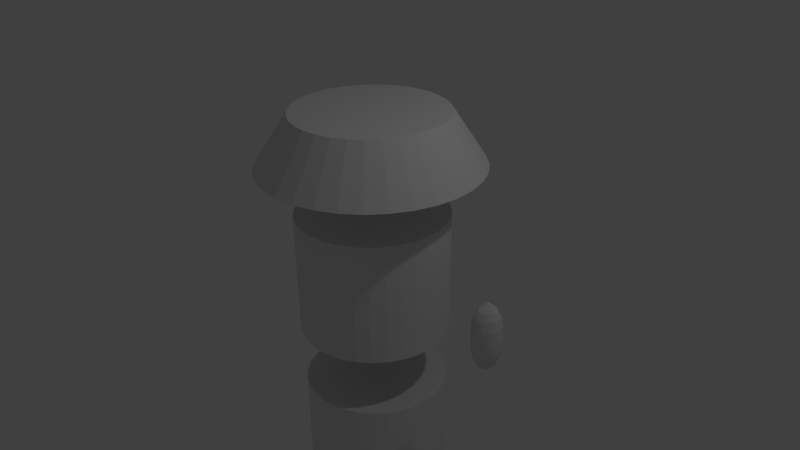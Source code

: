 # Source: Robot.blend  (saved by Blender 2.76.0; exported with 4.5.12 LTS)
import bpy
from mathutils import Matrix  # noqa: F401  (used for matrix-valued properties, if any)

bpy.ops.wm.read_factory_settings(use_empty=True)
scene = bpy.context.scene
scene.name = 'Scene'

# ---- collections
col_collection_1 = bpy.data.collections.new('Collection 1'); scene.collection.children.link(col_collection_1)

# ---- world
world_world = bpy.data.worlds.new('World'); scene.world = world_world
world_world.color = (0.05088, 0.05088, 0.05088)
world_world.use_sun_shadow = False
world_world.sun_shadow_jitter_overblur = 0.0
world_world.cycles.sampling_method = 'MANUAL'
world_world.cycles.sample_map_resolution = 256

# ---- cameras
cam_camera = bpy.data.cameras.new('Camera')
cam_camera.clip_end = 100.0
cam_camera.lens = 35.0
cam_camera.sensor_width = 32.0
cam_camera.sensor_height = 18.0
cam_camera.ortho_scale = 7.314
cam_camera.dof.focus_distance = 0.0
cam_camera.dof.aperture_fstop = 128.0

# ---- lights
light_lamp = bpy.data.lights.new('Lamp', 'POINT')
light_lamp.transmission_factor = 0.0
light_lamp.cutoff_distance = 30.0
light_lamp.energy = 100.0
light_lamp.shadow_buffer_clip_start = 1.001
light_lamp.shadow_soft_size = 0.1
light_lamp.shadow_maximum_resolution = 0.006
light_lamp.use_absolute_resolution = True
light_lamp.cycles.use_multiple_importance_sampling = False

# ---- meshes
me_cylinder_002 = bpy.data.meshes.new('Cylinder.002')
me_cylinder_002.from_pydata([(-0.6087, 0.6816, -0.8896), (-0.6087, 0.6568, 2.325), (-0.4758, 0.6685, -0.8896), (-0.4806, 0.6442, 2.325), (-0.3479, 0.6297, -0.8896), (-0.3574, 0.6068, 2.325), (-0.2301, 0.5667, -0.8896), (-0.2438, 0.5461, 2.325), (-0.1268, 0.4819, -0.8896), (-0.1443, 0.4644, 2.325), (-0.04204, 0.3787, -0.8896), (-0.06262, 0.3649, 2.325), (0.02094, 0.2608, -0.8896), (-0.001929, 0.2513, 2.325), (0.05973, 0.133, -0.8896), (0.03545, 0.1281, 2.325), (0.07282, 1.471e-07, -0.8896), (0.04807, 1.524e-07, 2.325), (0.05973, -0.133, -0.8896), (0.03545, -0.1281, 2.325), (0.02094, -0.2608, -0.8896), (-0.001929, -0.2513, 2.325), (-0.04204, -0.3787, -0.8896), (-0.06262, -0.3649, 2.325), (-0.1268, -0.4819, -0.8896), (-0.1443, -0.4644, 2.325), (-0.2301, -0.5667, -0.8896), (-0.2438, -0.5461, 2.325), (-0.3479, -0.6297, -0.8896), (-0.3574, -0.6068, 2.325), (-0.4758, -0.6685, -0.8896), (-0.4806, -0.6442, 2.325), (-0.6087, -0.6816, -0.8896), (-0.6087, -0.6568, 2.325), (-0.7417, -0.6685, -0.8896), (-0.7369, -0.6442, 2.325), (-0.8696, -0.6297, -0.8896), (-0.8601, -0.6068, 2.325), (-0.9874, -0.5667, -0.8896), (-0.9736, -0.5461, 2.325), (-1.091, -0.4819, -0.8896), (-1.073, -0.4644, 2.325), (-1.175, -0.3787, -0.8896), (-1.155, -0.3649, 2.325), (-1.238, -0.2608, -0.8896), (-1.216, -0.2513, 2.325), (-1.277, -0.133, -0.8896), (-1.253, -0.1281, 2.325), (-1.29, 7.537e-07, -0.8896), (-1.266, 7.37e-07, 2.325), (-1.277, 0.133, -0.8896), (-1.253, 0.1281, 2.325), (-1.238, 0.2608, -0.8896), (-1.216, 0.2513, 2.325), (-1.175, 0.3787, -0.8896), (-1.155, 0.3649, 2.325), (-1.091, 0.4819, -0.8896), (-1.073, 0.4644, 2.325), (-0.9874, 0.5667, -0.8896), (-0.9736, 0.5461, 2.325), (-0.8696, 0.6297, -0.8896), (-0.8601, 0.6068, 2.325), (-0.7417, 0.6685, -0.8896), (-0.7369, 0.6442, 2.325)], [], [(0, 1, 3, 2), (2, 3, 5, 4), (4, 5, 7, 6), (6, 7, 9, 8), (8, 9, 11, 10), (10, 11, 13, 12), (12, 13, 15, 14), (14, 15, 17, 16), (16, 17, 19, 18), (18, 19, 21, 20), (20, 21, 23, 22), (22, 23, 25, 24), (24, 25, 27, 26), (26, 27, 29, 28), (28, 29, 31, 30), (30, 31, 33, 32), (32, 33, 35, 34), (34, 35, 37, 36), (36, 37, 39, 38), (38, 39, 41, 40), (40, 41, 43, 42), (42, 43, 45, 44), (44, 45, 47, 46), (46, 47, 49, 48), (48, 49, 51, 50), (50, 51, 53, 52), (52, 53, 55, 54), (54, 55, 57, 56), (56, 57, 59, 58), (58, 59, 61, 60), (3, 1, 63, 61, 59, 57, 55, 53, 51, 49, 47, 45, 43, 41, 39, 37, 35, 33, 31, 29, 27, 25, 23, 21, 19, 17, 15, 13, 11, 9, 7, 5), (62, 63, 1, 0), (60, 61, 63, 62), (0, 2, 4, 6, 8, 10, 12, 14, 16, 18, 20, 22, 24, 26, 28, 30, 32, 34, 36, 38, 40, 42, 44, 46, 48, 50, 52, 54, 56, 58, 60, 62)])
me_cylinder_002.use_remesh_preserve_volume = False
me_cylinder_002.use_remesh_preserve_attributes = False
me_cylinder_002.use_mirror_vertex_groups = False
me_cylinder_002.update()
me_cylinder_001 = bpy.data.meshes.new('Cylinder.001')
me_cylinder_001.from_pydata([(0.3806, 2.081, -0.6542), (0.3806, 2.081, 1.682), (0.5662, 2.063, -0.6542), (0.5662, 2.063, 1.682), (0.7446, 2.009, -0.6542), (0.7446, 2.009, 1.682), (0.9091, 1.921, -0.6542), (0.9091, 1.921, 1.682), (1.053, 1.802, -0.6542), (1.053, 1.802, 1.682), (1.172, 1.658, -0.6542), (1.172, 1.658, 1.682), (1.259, 1.494, -0.6542), (1.259, 1.494, 1.682), (1.314, 1.315, -0.6542), (1.314, 1.315, 1.682), (1.332, 1.13, -0.6542), (1.332, 1.13, 1.682), (1.314, 0.9441, -0.6542), (1.314, 0.9441, 1.682), (1.259, 0.7656, -0.6542), (1.259, 0.7656, 1.682), (1.172, 0.6012, -0.6542), (1.172, 0.6012, 1.682), (1.053, 0.457, -0.6542), (1.053, 0.457, 1.682), (0.9091, 0.3387, -0.6542), (0.9091, 0.3387, 1.682), (0.7446, 0.2508, -0.6542), (0.7446, 0.2508, 1.682), (0.5662, 0.1967, -0.6542), (0.5662, 0.1967, 1.682), (0.3806, 0.1784, -0.6542), (0.3806, 0.1784, 1.682), (0.195, 0.1967, -0.6542), (0.195, 0.1967, 1.682), (0.01654, 0.2508, -0.6542), (0.01654, 0.2508, 1.682), (-0.1479, 0.3387, -0.6542), (-0.1479, 0.3387, 1.682), (-0.2921, 0.457, -0.6542), (-0.2921, 0.457, 1.682), (-0.4104, 0.6012, -0.6542), (-0.4104, 0.6012, 1.682), (-0.4983, 0.7656, -0.6542), (-0.4983, 0.7656, 1.682), (-0.5524, 0.9441, -0.6542), (-0.5524, 0.9441, 1.682), (-0.5707, 1.13, -0.6542), (-0.5707, 1.13, 1.682), (-0.5524, 1.315, -0.6542), (-0.5524, 1.315, 1.682), (-0.4983, 1.494, -0.6542), (-0.4983, 1.494, 1.682), (-0.4104, 1.658, -0.6542), (-0.4104, 1.658, 1.682), (-0.2921, 1.802, -0.6542), (-0.2921, 1.802, 1.682), (-0.1479, 1.921, -0.6542), (-0.1479, 1.921, 1.682), (0.01654, 2.009, -0.6542), (0.01654, 2.009, 1.682), (0.195, 2.063, -0.6542), (0.195, 2.063, 1.682)], [], [(0, 1, 3, 2), (2, 3, 5, 4), (4, 5, 7, 6), (6, 7, 9, 8), (8, 9, 11, 10), (10, 11, 13, 12), (12, 13, 15, 14), (14, 15, 17, 16), (16, 17, 19, 18), (18, 19, 21, 20), (20, 21, 23, 22), (22, 23, 25, 24), (24, 25, 27, 26), (26, 27, 29, 28), (28, 29, 31, 30), (30, 31, 33, 32), (32, 33, 35, 34), (34, 35, 37, 36), (36, 37, 39, 38), (38, 39, 41, 40), (40, 41, 43, 42), (42, 43, 45, 44), (44, 45, 47, 46), (46, 47, 49, 48), (48, 49, 51, 50), (50, 51, 53, 52), (52, 53, 55, 54), (54, 55, 57, 56), (56, 57, 59, 58), (58, 59, 61, 60), (3, 1, 63, 61, 59, 57, 55, 53, 51, 49, 47, 45, 43, 41, 39, 37, 35, 33, 31, 29, 27, 25, 23, 21, 19, 17, 15, 13, 11, 9, 7, 5), (62, 63, 1, 0), (60, 61, 63, 62), (0, 2, 4, 6, 8, 10, 12, 14, 16, 18, 20, 22, 24, 26, 28, 30, 32, 34, 36, 38, 40, 42, 44, 46, 48, 50, 52, 54, 56, 58, 60, 62)])
me_cylinder_001.use_remesh_preserve_volume = False
me_cylinder_001.use_remesh_preserve_attributes = False
me_cylinder_001.use_mirror_vertex_groups = False
me_cylinder_001.update()
me_cylinder = bpy.data.meshes.new('Cylinder')
me_cylinder.from_pydata([(-8.71e-09, 0.9895, -1.0), (0.0, 1.0, 0.6166), (0.1951, 0.9808, 0.6166), (0.193, 0.9704, -1.0), (-0.193, 0.9704, -1.0), (0.3786, 0.9141, -1.0), (0.5497, 0.8227, -1.0), (0.6996, 0.6996, -1.0), (0.8227, 0.5497, -1.0), (0.9141, 0.3786, -1.0), (0.9704, 0.193, -1.0), (0.9895, 5e-08, -1.0), (0.9704, -0.193, -1.0), (0.9141, -0.3786, -1.0), (0.8227, -0.5497, -1.0), (0.6996, -0.6996, -1.0), (0.5497, -0.8227, -1.0), (0.3786, -0.9141, -1.0), (0.193, -0.9704, -1.0), (-3.311e-07, -0.9895, -1.0), (-0.002445, -0.9474, -1.0), (0.1831, -0.9291, -1.0), (0.3616, -0.875, -1.0), (0.5261, -0.787, -1.0), (0.6702, -0.6687, -1.0), (0.7885, -0.5246, -1.0), (0.8764, -0.3601, -1.0), (0.9305, -0.1817, -1.0), (0.9488, 0.003901, -1.0), (0.9305, 0.1895, -1.0), (0.8764, 0.3679, -1.0), (0.7885, 0.5324, -1.0), (0.6702, 0.6765, -1.0), (0.5261, 0.7949, -1.0), (0.3616, 0.8828, -1.0), (0.1831, 0.9369, -1.0), (-0.002444, 0.9552, -1.0), (-0.188, 0.9369, -1.0), (-0.3665, 0.8828, -1.0), (-0.5309, 0.7949, -1.0), (-0.6751, 0.6766, -1.0), (-0.7934, 0.5324, -1.0), (-0.8813, 0.3679, -1.0), (-0.9354, 0.1895, -1.0), (-0.9537, 0.003902, -1.0), (-0.9354, -0.1817, -1.0), (-0.8813, -0.3601, -1.0), (-0.7934, -0.5246, -1.0), (-0.6751, -0.6687, -1.0), (-0.5309, -0.787, -1.0), (-0.3665, -0.875, -1.0), (-0.188, -0.9291, -1.0), (-0.193, -0.9704, -1.0), (-0.3786, -0.9141, -1.0), (-0.5497, -0.8227, -1.0), (-0.6996, -0.6996, -1.0), (-0.8227, -0.5497, -1.0), (-0.9141, -0.3786, -1.0), (-0.9704, -0.193, -1.0), (-0.9895, 9.307e-07, -1.0), (-0.9704, 0.193, -1.0), (-0.9141, 0.3786, -1.0), (-0.8227, 0.5497, -1.0), (-0.6996, 0.6997, -1.0), (-0.5497, 0.8227, -1.0), (-0.3786, 0.9141, -1.0), (-0.1951, 0.9808, 0.6166), (-0.3827, 0.9239, 0.6166), (-0.5556, 0.8315, 0.6166), (-0.7071, 0.7071, 0.6166), (-0.8315, 0.5556, 0.6166), (-0.9239, 0.3827, 0.6166), (-0.9808, 0.1951, 0.6166), (-1.0, 9.656e-07, 0.6166), (-0.9808, -0.1951, 0.6166), (-0.9239, -0.3827, 0.6166), (-0.8315, -0.5556, 0.6166), (-0.7071, -0.7071, 0.6166), (-0.5556, -0.8315, 0.6166), (-0.3827, -0.9239, 0.6166), (-0.1951, -0.9808, 0.6166), (-3.258e-07, -1.0, 0.6166), (0.1951, -0.9808, 0.6166), (0.3827, -0.9239, 0.6166), (0.5556, -0.8315, 0.6166), (0.7071, -0.7071, 0.6166), (0.8315, -0.5556, 0.6166), (0.9239, -0.3827, 0.6166), (0.9808, -0.1951, 0.6166), (1.0, 7.55e-08, 0.6166), (0.9808, 0.1951, 0.6166), (0.9239, 0.3827, 0.6166), (0.8315, 0.5556, 0.6166), (0.7071, 0.7071, 0.6166), (0.5556, 0.8315, 0.6166), (0.3827, 0.9239, 0.6166), (-5.28e-08, 1.445, 1.256), (0.0, 1.0, 1.945), (0.1951, 0.9808, 1.945), (0.2818, 1.417, 1.256), (0.5528, 1.335, 1.256), (0.8026, 1.201, 1.256), (1.022, 1.022, 1.256), (1.201, 0.8026, 1.256), (1.335, 0.5528, 1.256), (1.417, 0.2818, 1.256), (1.445, -2.987e-07, 1.256), (1.417, -0.2818, 1.256), (1.335, -0.5528, 1.256), (1.201, -0.8026, 1.256), (1.022, -1.022, 1.256), (0.8026, -1.201, 1.256), (0.5528, -1.335, 1.256), (0.2818, -1.417, 1.256), (-5.235e-07, -1.445, 1.256), (-0.2818, -1.417, 1.256), (-0.5528, -1.335, 1.256), (-0.8026, -1.201, 1.256), (-1.022, -1.022, 1.256), (-1.201, -0.8026, 1.256), (-1.335, -0.5528, 1.256), (-1.417, -0.2818, 1.256), (-1.445, 9.872e-07, 1.256), (-1.417, 0.2818, 1.256), (-1.335, 0.5528, 1.256), (-1.201, 0.8026, 1.256), (-1.022, 1.022, 1.256), (-0.8026, 1.201, 1.256), (-0.5528, 1.335, 1.256), (-0.2818, 1.417, 1.256), (-0.1951, 0.9808, 1.945), (-0.3827, 0.9239, 1.945), (-0.5556, 0.8315, 1.945), (-0.7071, 0.7071, 1.945), (-0.8315, 0.5556, 1.945), (-0.9239, 0.3827, 1.945), (-0.9808, 0.1951, 1.945), (-1.0, 6.954e-07, 1.945), (-0.9808, -0.1951, 1.945), (-0.9239, -0.3827, 1.945), (-0.8315, -0.5556, 1.945), (-0.7071, -0.7071, 1.945), (-0.5556, -0.8315, 1.945), (-0.3827, -0.9239, 1.945), (-0.1951, -0.9808, 1.945), (-3.258e-07, -1.0, 1.945), (0.1951, -0.9808, 1.945), (0.3827, -0.9239, 1.945), (0.5556, -0.8315, 1.945), (0.7071, -0.7071, 1.945), (0.8315, -0.5556, 1.945), (0.9239, -0.3827, 1.945), (0.9808, -0.1951, 1.945), (1.0, -1.947e-07, 1.945), (0.9808, 0.1951, 1.945), (0.9239, 0.3827, 1.945), (0.8315, 0.5556, 1.945), (0.7071, 0.7071, 1.945), (0.5556, 0.8315, 1.945), (0.3827, 0.9239, 1.945), (0.1831, 0.9369, 0.5282), (-0.002444, 0.9552, 0.5282), (-0.188, 0.9369, 0.5282), (0.3616, 0.8828, 0.5282), (0.5261, 0.7949, 0.5282), (0.6702, 0.6765, 0.5282), (0.7885, 0.5324, 0.5282), (0.8764, 0.3679, 0.5282), (0.9305, 0.1895, 0.5282), (0.9488, 0.003901, 0.5282), (0.9305, -0.1817, 0.5282), (0.8764, -0.3601, 0.5282), (0.7885, -0.5246, 0.5282), (0.6702, -0.6687, 0.5282), (0.5261, -0.787, 0.5282), (0.3616, -0.875, 0.5282), (0.1831, -0.9291, 0.5282), (-0.002445, -0.9474, 0.5282), (-0.188, -0.9291, 0.5282), (-0.3665, -0.875, 0.5282), (-0.5309, -0.787, 0.5282), (-0.6751, -0.6687, 0.5282), (-0.7934, -0.5246, 0.5282), (-0.8813, -0.3601, 0.5282), (-0.9354, -0.1817, 0.5282), (-0.9537, 0.003902, 0.5282), (-0.9354, 0.1895, 0.5282), (-0.8813, 0.3679, 0.5282), (-0.7934, 0.5324, 0.5282), (-0.6751, 0.6766, 0.5282), (-0.5309, 0.7949, 0.5282), (-0.3665, 0.8828, 0.5282)], [], [(0, 1, 2, 3), (4, 0, 3, 5, 6, 7, 8, 9, 10, 11, 12, 13, 14, 15, 16, 17, 18, 19, 20, 21, 22, 23, 24, 25, 26, 27, 28, 29, 30, 31, 32, 33, 34, 35, 36), (4, 36, 37, 38, 39, 40, 41, 42, 43, 44, 45, 46, 47, 48, 49, 50, 51, 20, 19, 52, 53, 54, 55, 56, 57, 58, 59, 60, 61, 62, 63, 64, 65), (4, 66, 1, 0), (2, 1, 66, 67, 68, 69, 70, 71, 72, 73, 74, 75, 76, 77, 78, 79, 80, 81, 82, 83, 84, 85, 86, 87, 88, 89, 90, 91, 92, 93, 94, 95), (3, 2, 95, 5), (5, 95, 94, 6), (6, 94, 93, 7), (7, 93, 92, 8), (8, 92, 91, 9), (9, 91, 90, 10), (10, 90, 89, 11), (11, 89, 88, 12), (12, 88, 87, 13), (13, 87, 86, 14), (14, 86, 85, 15), (15, 85, 84, 16), (16, 84, 83, 17), (17, 83, 82, 18), (18, 82, 81, 19), (19, 81, 80, 52), (52, 80, 79, 53), (53, 79, 78, 54), (54, 78, 77, 55), (55, 77, 76, 56), (56, 76, 75, 57), (57, 75, 74, 58), (58, 74, 73, 59), (59, 73, 72, 60), (60, 72, 71, 61), (61, 71, 70, 62), (62, 70, 69, 63), (63, 69, 68, 64), (64, 68, 67, 65), (65, 67, 66, 4), (36, 35, 160, 161), (37, 36, 161, 162), (160, 163, 164, 165, 166, 167, 168, 169, 170, 171, 172, 173, 174, 175, 176, 177, 178, 179, 180, 181, 182, 183, 184, 185, 186, 187, 188, 189, 190, 191, 162, 161), (35, 34, 163, 160), (38, 37, 162, 191), (39, 38, 191, 190), (40, 39, 190, 189), (41, 40, 189, 188), (42, 41, 188, 187), (43, 42, 187, 186), (44, 43, 186, 185), (45, 44, 185, 184), (46, 45, 184, 183), (47, 46, 183, 182), (48, 47, 182, 181), (49, 48, 181, 180), (50, 49, 180, 179), (51, 50, 179, 178), (20, 51, 178, 177), (21, 20, 177, 176), (22, 21, 176, 175), (23, 22, 175, 174), (24, 23, 174, 173), (25, 24, 173, 172), (26, 25, 172, 171), (27, 26, 171, 170), (28, 27, 170, 169), (29, 28, 169, 168), (30, 29, 168, 167), (31, 30, 167, 166), (32, 31, 166, 165), (33, 32, 165, 164), (34, 33, 164, 163), (96, 97, 98, 99), (96, 99, 100, 101, 102, 103, 104, 105, 106, 107, 108, 109, 110, 111, 112, 113, 114, 115, 116, 117, 118, 119, 120, 121, 122, 123, 124, 125, 126, 127, 128, 129), (129, 130, 97, 96), (98, 97, 130, 131, 132, 133, 134, 135, 136, 137, 138, 139, 140, 141, 142, 143, 144, 145, 146, 147, 148, 149, 150, 151, 152, 153, 154, 155, 156, 157, 158, 159), (99, 98, 159, 100), (100, 159, 158, 101), (101, 158, 157, 102), (102, 157, 156, 103), (103, 156, 155, 104), (104, 155, 154, 105), (105, 154, 153, 106), (106, 153, 152, 107), (107, 152, 151, 108), (108, 151, 150, 109), (109, 150, 149, 110), (110, 149, 148, 111), (111, 148, 147, 112), (112, 147, 146, 113), (113, 146, 145, 114), (114, 145, 144, 115), (115, 144, 143, 116), (116, 143, 142, 117), (117, 142, 141, 118), (118, 141, 140, 119), (119, 140, 139, 120), (120, 139, 138, 121), (121, 138, 137, 122), (122, 137, 136, 123), (123, 136, 135, 124), (124, 135, 134, 125), (125, 134, 133, 126), (126, 133, 132, 127), (127, 132, 131, 128), (128, 131, 130, 129)])
me_cylinder.use_remesh_preserve_volume = False
me_cylinder.use_remesh_preserve_attributes = False
me_cylinder.use_mirror_vertex_groups = False
me_cylinder.update()

# ---- objects
ob_cylinder_001 = bpy.data.objects.new('Cylinder.001', me_cylinder_002)
ob_cylinder = bpy.data.objects.new('Cylinder', me_cylinder_001)
ob_comunicator = bpy.data.objects.new('Comunicator', me_cylinder)
ob_lamp = bpy.data.objects.new('Lamp', light_lamp)
ob_camera = bpy.data.objects.new('Camera', cam_camera)

# ---- transforms, parenting, visibility, modifiers, constraints
ob_cylinder_001.location = (1.753, 0.009327, -0.1254)
ob_cylinder_001.scale = (-0.3039, -0.3039, -0.3039)
ob_cylinder_001.lineart.crease_threshold = 0.0
_m = ob_cylinder_001.modifiers.new('Subsurf', 'SUBSURF')
_m.uv_smooth = 'PRESERVE_CORNERS'
_m.quality = 2
_m.show_only_control_edges = False
ob_cylinder.location = (-0.383, -1.126, -3.496)
ob_cylinder.lineart.crease_threshold = 0.0
ob_comunicator.location = (0.0, 0.0, 0.0)
ob_comunicator.lineart.crease_threshold = 0.0
ob_lamp.location = (4.076, 1.005, 5.904)
ob_lamp.rotation_euler = (0.6503, 0.05522, 1.866)
ob_lamp.lock_rotations_4d = False
ob_lamp.empty_display_type = 'ARROWS'
ob_lamp.color = (0.0, 0.0, 0.0, 0.0)
ob_lamp.lineart.crease_threshold = 0.0
ob_camera.location = (7.481, -6.508, 5.344)
ob_camera.rotation_euler = (1.109, 0.01082, 0.8149)
ob_camera.lock_rotations_4d = False
ob_camera.empty_display_type = 'ARROWS'
ob_camera.color = (0.0, 0.0, 0.0, 0.0)
ob_camera.display_type = 'WIRE'
ob_camera.lineart.crease_threshold = 0.0

# ---- collection membership
col_collection_1.objects.link(ob_cylinder_001)
col_collection_1.objects.link(ob_cylinder)
col_collection_1.objects.link(ob_comunicator)
col_collection_1.objects.link(ob_lamp)
col_collection_1.objects.link(ob_camera)

# ---- scene / render settings (as saved in the file)
scene.camera = ob_camera
scene.frame_start = 1; scene.frame_end = 250; scene.frame_set(11)
scene.render.engine = 'BLENDER_EEVEE_NEXT'
scene.render.resolution_percentage = 50
scene.render.dither_intensity = 0.0
scene.cycles.use_denoising = False
scene.cycles.samples = 10
scene.cycles.sampling_pattern = 'TABULATED_SOBOL'
scene.cycles.light_sampling_threshold = 0.0
scene.cycles.use_adaptive_sampling = False
scene.cycles.use_light_tree = False
scene.cycles.blur_glossy = 0.0
scene.cycles.pixel_filter_type = 'GAUSSIAN'
scene.cycles.sample_clamp_indirect = 0.0
scene.view_settings.view_transform = 'Standard'
bpy.context.view_layer.update()
